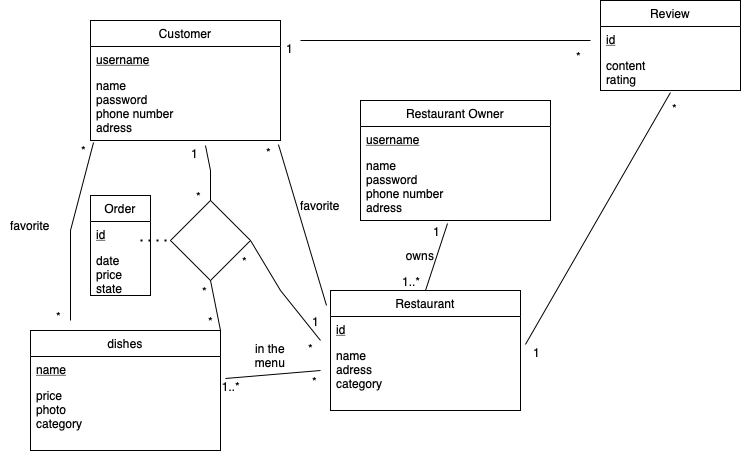

The diagram above was exported from draw.io. Its source (the exported page's mxGraphModel, read from the mxfile embedded in the PNG):
<mxGraphModel dx="946" dy="570" grid="1" gridSize="10" guides="1" tooltips="1" connect="1" arrows="1" fold="1" page="1" pageScale="1" pageWidth="827" pageHeight="1169" math="0" shadow="0">
  <root>
    <mxCell id="0" />
    <mxCell id="1" parent="0" />
    <mxCell id="TFbusOzgZLwduWUxPoiG-12" value="Customer" style="swimlane;fontStyle=0;childLayout=stackLayout;horizontal=1;startSize=26;fillColor=none;horizontalStack=0;resizeParent=1;resizeParentMax=0;resizeLast=0;collapsible=1;marginBottom=0;strokeColor=default;" vertex="1" parent="1">
      <mxGeometry x="120" y="410" width="190" height="120" as="geometry" />
    </mxCell>
    <mxCell id="TFbusOzgZLwduWUxPoiG-13" value="username" style="text;strokeColor=none;fillColor=none;align=left;verticalAlign=top;spacingLeft=4;spacingRight=4;overflow=hidden;rotatable=0;points=[[0,0.5],[1,0.5]];portConstraint=eastwest;fontStyle=4" vertex="1" parent="TFbusOzgZLwduWUxPoiG-12">
      <mxGeometry y="26" width="190" height="26" as="geometry" />
    </mxCell>
    <mxCell id="TFbusOzgZLwduWUxPoiG-15" value="name&#10;password&#10;phone number&#10;adress&#10;" style="text;strokeColor=none;fillColor=none;align=left;verticalAlign=top;spacingLeft=4;spacingRight=4;overflow=hidden;rotatable=0;points=[[0,0.5],[1,0.5]];portConstraint=eastwest;" vertex="1" parent="TFbusOzgZLwduWUxPoiG-12">
      <mxGeometry y="52" width="190" height="68" as="geometry" />
    </mxCell>
    <mxCell id="TFbusOzgZLwduWUxPoiG-16" value="Restaurant Owner" style="swimlane;fontStyle=0;childLayout=stackLayout;horizontal=1;startSize=26;fillColor=none;horizontalStack=0;resizeParent=1;resizeParentMax=0;resizeLast=0;collapsible=1;marginBottom=0;strokeColor=default;" vertex="1" parent="1">
      <mxGeometry x="390" y="490" width="190" height="120" as="geometry" />
    </mxCell>
    <mxCell id="TFbusOzgZLwduWUxPoiG-17" value="username" style="text;strokeColor=none;fillColor=none;align=left;verticalAlign=top;spacingLeft=4;spacingRight=4;overflow=hidden;rotatable=0;points=[[0,0.5],[1,0.5]];portConstraint=eastwest;fontStyle=4" vertex="1" parent="TFbusOzgZLwduWUxPoiG-16">
      <mxGeometry y="26" width="190" height="26" as="geometry" />
    </mxCell>
    <mxCell id="TFbusOzgZLwduWUxPoiG-18" value="name&#10;password&#10;phone number&#10;adress&#10;" style="text;strokeColor=none;fillColor=none;align=left;verticalAlign=top;spacingLeft=4;spacingRight=4;overflow=hidden;rotatable=0;points=[[0,0.5],[1,0.5]];portConstraint=eastwest;" vertex="1" parent="TFbusOzgZLwduWUxPoiG-16">
      <mxGeometry y="52" width="190" height="68" as="geometry" />
    </mxCell>
    <mxCell id="TFbusOzgZLwduWUxPoiG-19" value="Restaurant" style="swimlane;fontStyle=0;childLayout=stackLayout;horizontal=1;startSize=26;fillColor=none;horizontalStack=0;resizeParent=1;resizeParentMax=0;resizeLast=0;collapsible=1;marginBottom=0;strokeColor=default;" vertex="1" parent="1">
      <mxGeometry x="360" y="680" width="190" height="120" as="geometry" />
    </mxCell>
    <mxCell id="TFbusOzgZLwduWUxPoiG-20" value="id" style="text;strokeColor=none;fillColor=none;align=left;verticalAlign=top;spacingLeft=4;spacingRight=4;overflow=hidden;rotatable=0;points=[[0,0.5],[1,0.5]];portConstraint=eastwest;fontStyle=4" vertex="1" parent="TFbusOzgZLwduWUxPoiG-19">
      <mxGeometry y="26" width="190" height="26" as="geometry" />
    </mxCell>
    <mxCell id="TFbusOzgZLwduWUxPoiG-21" value="name&#10;adress&#10;category&#10;" style="text;strokeColor=none;fillColor=none;align=left;verticalAlign=top;spacingLeft=4;spacingRight=4;overflow=hidden;rotatable=0;points=[[0,0.5],[1,0.5]];portConstraint=eastwest;" vertex="1" parent="TFbusOzgZLwduWUxPoiG-19">
      <mxGeometry y="52" width="190" height="68" as="geometry" />
    </mxCell>
    <mxCell id="TFbusOzgZLwduWUxPoiG-22" value="" style="endArrow=none;html=1;rounded=0;exitX=0.5;exitY=0;exitDx=0;exitDy=0;entryX=0.458;entryY=1.044;entryDx=0;entryDy=0;entryPerimeter=0;" edge="1" parent="1" source="TFbusOzgZLwduWUxPoiG-19" target="TFbusOzgZLwduWUxPoiG-18">
      <mxGeometry relative="1" as="geometry">
        <mxPoint x="460" y="670" as="sourcePoint" />
        <mxPoint x="474" y="620" as="targetPoint" />
      </mxGeometry>
    </mxCell>
    <mxCell id="TFbusOzgZLwduWUxPoiG-23" value="1..*" style="resizable=0;html=1;align=left;verticalAlign=bottom;strokeColor=default;direction=south;" connectable="0" vertex="1" parent="TFbusOzgZLwduWUxPoiG-22">
      <mxGeometry x="-1" relative="1" as="geometry">
        <mxPoint x="-25" as="offset" />
      </mxGeometry>
    </mxCell>
    <mxCell id="TFbusOzgZLwduWUxPoiG-24" value="1" style="resizable=0;html=1;align=right;verticalAlign=bottom;strokeColor=default;" connectable="0" vertex="1" parent="TFbusOzgZLwduWUxPoiG-22">
      <mxGeometry x="1" relative="1" as="geometry">
        <mxPoint x="-7" y="17" as="offset" />
      </mxGeometry>
    </mxCell>
    <mxCell id="TFbusOzgZLwduWUxPoiG-25" value="" style="endArrow=none;html=1;rounded=0;entryX=0.989;entryY=1.059;entryDx=0;entryDy=0;entryPerimeter=0;exitX=-0.021;exitY=0.125;exitDx=0;exitDy=0;exitPerimeter=0;" edge="1" parent="1" source="TFbusOzgZLwduWUxPoiG-19" target="TFbusOzgZLwduWUxPoiG-15">
      <mxGeometry relative="1" as="geometry">
        <mxPoint x="350" y="690" as="sourcePoint" />
        <mxPoint x="252.01999999999998" y="612.992" as="targetPoint" />
      </mxGeometry>
    </mxCell>
    <mxCell id="TFbusOzgZLwduWUxPoiG-26" value="1" style="resizable=0;html=1;align=left;verticalAlign=bottom;strokeColor=default;direction=south;" connectable="0" vertex="1" parent="TFbusOzgZLwduWUxPoiG-25">
      <mxGeometry x="-1" relative="1" as="geometry">
        <mxPoint x="-16" y="25" as="offset" />
      </mxGeometry>
    </mxCell>
    <mxCell id="TFbusOzgZLwduWUxPoiG-27" value="*" style="resizable=0;html=1;align=right;verticalAlign=bottom;strokeColor=default;" connectable="0" vertex="1" parent="TFbusOzgZLwduWUxPoiG-25">
      <mxGeometry x="1" relative="1" as="geometry">
        <mxPoint x="-7" y="17" as="offset" />
      </mxGeometry>
    </mxCell>
    <mxCell id="TFbusOzgZLwduWUxPoiG-28" value="owns" style="text;html=1;strokeColor=none;fillColor=none;align=center;verticalAlign=middle;whiteSpace=wrap;rounded=0;" vertex="1" parent="1">
      <mxGeometry x="420" y="630" width="60" height="30" as="geometry" />
    </mxCell>
    <mxCell id="TFbusOzgZLwduWUxPoiG-29" value="favorite" style="text;html=1;strokeColor=none;fillColor=none;align=center;verticalAlign=middle;whiteSpace=wrap;rounded=0;" vertex="1" parent="1">
      <mxGeometry x="320" y="580" width="60" height="30" as="geometry" />
    </mxCell>
    <mxCell id="TFbusOzgZLwduWUxPoiG-30" value="dishes" style="swimlane;fontStyle=0;childLayout=stackLayout;horizontal=1;startSize=26;fillColor=none;horizontalStack=0;resizeParent=1;resizeParentMax=0;resizeLast=0;collapsible=1;marginBottom=0;strokeColor=default;" vertex="1" parent="1">
      <mxGeometry x="60" y="720" width="190" height="120" as="geometry" />
    </mxCell>
    <mxCell id="TFbusOzgZLwduWUxPoiG-31" value="name" style="text;strokeColor=none;fillColor=none;align=left;verticalAlign=top;spacingLeft=4;spacingRight=4;overflow=hidden;rotatable=0;points=[[0,0.5],[1,0.5]];portConstraint=eastwest;fontStyle=4" vertex="1" parent="TFbusOzgZLwduWUxPoiG-30">
      <mxGeometry y="26" width="190" height="26" as="geometry" />
    </mxCell>
    <mxCell id="TFbusOzgZLwduWUxPoiG-32" value="price&#10;photo&#10;category" style="text;strokeColor=none;fillColor=none;align=left;verticalAlign=top;spacingLeft=4;spacingRight=4;overflow=hidden;rotatable=0;points=[[0,0.5],[1,0.5]];portConstraint=eastwest;" vertex="1" parent="TFbusOzgZLwduWUxPoiG-30">
      <mxGeometry y="52" width="190" height="68" as="geometry" />
    </mxCell>
    <mxCell id="TFbusOzgZLwduWUxPoiG-33" value="" style="endArrow=none;html=1;rounded=0;exitX=-0.021;exitY=0.125;exitDx=0;exitDy=0;exitPerimeter=0;entryX=1.026;entryY=-0.059;entryDx=0;entryDy=0;entryPerimeter=0;" edge="1" parent="1" target="TFbusOzgZLwduWUxPoiG-32">
      <mxGeometry relative="1" as="geometry">
        <mxPoint x="350" y="760" as="sourcePoint" />
        <mxPoint x="280" y="780" as="targetPoint" />
      </mxGeometry>
    </mxCell>
    <mxCell id="TFbusOzgZLwduWUxPoiG-34" value="*" style="resizable=0;html=1;align=left;verticalAlign=bottom;strokeColor=default;direction=south;" connectable="0" vertex="1" parent="TFbusOzgZLwduWUxPoiG-33">
      <mxGeometry x="-1" relative="1" as="geometry">
        <mxPoint x="-10" y="20" as="offset" />
      </mxGeometry>
    </mxCell>
    <mxCell id="TFbusOzgZLwduWUxPoiG-35" value="1..*" style="resizable=0;html=1;align=right;verticalAlign=bottom;strokeColor=default;" connectable="0" vertex="1" parent="TFbusOzgZLwduWUxPoiG-33">
      <mxGeometry x="1" relative="1" as="geometry">
        <mxPoint x="15" y="17" as="offset" />
      </mxGeometry>
    </mxCell>
    <mxCell id="TFbusOzgZLwduWUxPoiG-36" value="in the menu" style="text;html=1;strokeColor=none;fillColor=none;align=center;verticalAlign=middle;whiteSpace=wrap;rounded=0;" vertex="1" parent="1">
      <mxGeometry x="270" y="730" width="60" height="30" as="geometry" />
    </mxCell>
    <mxCell id="TFbusOzgZLwduWUxPoiG-41" value="favorite" style="text;html=1;strokeColor=none;fillColor=none;align=center;verticalAlign=middle;whiteSpace=wrap;rounded=0;" vertex="1" parent="1">
      <mxGeometry x="29.999999999999986" y="600" width="60" height="30" as="geometry" />
    </mxCell>
    <mxCell id="TFbusOzgZLwduWUxPoiG-42" value="" style="endArrow=none;html=1;rounded=0;entryX=0.016;entryY=1.029;entryDx=0;entryDy=0;entryPerimeter=0;" edge="1" parent="1" target="TFbusOzgZLwduWUxPoiG-15">
      <mxGeometry relative="1" as="geometry">
        <mxPoint x="100" y="710" as="sourcePoint" />
        <mxPoint x="140" y="620" as="targetPoint" />
        <Array as="points">
          <mxPoint x="100" y="620" />
        </Array>
      </mxGeometry>
    </mxCell>
    <mxCell id="TFbusOzgZLwduWUxPoiG-43" value="*" style="resizable=0;html=1;align=left;verticalAlign=bottom;strokeColor=default;direction=south;" connectable="0" vertex="1" parent="TFbusOzgZLwduWUxPoiG-42">
      <mxGeometry x="-1" relative="1" as="geometry">
        <mxPoint x="-16" y="5" as="offset" />
      </mxGeometry>
    </mxCell>
    <mxCell id="TFbusOzgZLwduWUxPoiG-44" value="*" style="resizable=0;html=1;align=right;verticalAlign=bottom;strokeColor=default;" connectable="0" vertex="1" parent="TFbusOzgZLwduWUxPoiG-42">
      <mxGeometry x="1" relative="1" as="geometry">
        <mxPoint x="-7" y="17" as="offset" />
      </mxGeometry>
    </mxCell>
    <mxCell id="TFbusOzgZLwduWUxPoiG-48" value="" style="rhombus;whiteSpace=wrap;html=1;strokeColor=default;" vertex="1" parent="1">
      <mxGeometry x="200" y="590" width="80" height="80" as="geometry" />
    </mxCell>
    <mxCell id="TFbusOzgZLwduWUxPoiG-50" value="" style="endArrow=none;html=1;rounded=0;entryX=0.605;entryY=1.074;entryDx=0;entryDy=0;entryPerimeter=0;exitX=0.5;exitY=0;exitDx=0;exitDy=0;" edge="1" parent="1" source="TFbusOzgZLwduWUxPoiG-48" target="TFbusOzgZLwduWUxPoiG-15">
      <mxGeometry relative="1" as="geometry">
        <mxPoint x="240" y="580" as="sourcePoint" />
        <mxPoint x="163.05999999999995" y="541.972" as="targetPoint" />
        <Array as="points">
          <mxPoint x="240" y="560" />
        </Array>
      </mxGeometry>
    </mxCell>
    <mxCell id="TFbusOzgZLwduWUxPoiG-51" value="*" style="resizable=0;html=1;align=left;verticalAlign=bottom;strokeColor=default;direction=south;" connectable="0" vertex="1" parent="TFbusOzgZLwduWUxPoiG-50">
      <mxGeometry x="-1" relative="1" as="geometry">
        <mxPoint x="-16" y="5" as="offset" />
      </mxGeometry>
    </mxCell>
    <mxCell id="TFbusOzgZLwduWUxPoiG-52" value="1" style="resizable=0;html=1;align=right;verticalAlign=bottom;strokeColor=default;" connectable="0" vertex="1" parent="TFbusOzgZLwduWUxPoiG-50">
      <mxGeometry x="1" relative="1" as="geometry">
        <mxPoint x="-7" y="17" as="offset" />
      </mxGeometry>
    </mxCell>
    <mxCell id="TFbusOzgZLwduWUxPoiG-54" value="" style="endArrow=none;html=1;rounded=0;exitX=1;exitY=0.5;exitDx=0;exitDy=0;" edge="1" parent="1" source="TFbusOzgZLwduWUxPoiG-48">
      <mxGeometry relative="1" as="geometry">
        <mxPoint x="290" y="630" as="sourcePoint" />
        <mxPoint x="350" y="730" as="targetPoint" />
        <Array as="points">
          <mxPoint x="310" y="680" />
        </Array>
      </mxGeometry>
    </mxCell>
    <mxCell id="TFbusOzgZLwduWUxPoiG-55" value="*" style="resizable=0;html=1;align=left;verticalAlign=bottom;strokeColor=default;direction=south;" connectable="0" vertex="1" parent="TFbusOzgZLwduWUxPoiG-54">
      <mxGeometry x="-1" relative="1" as="geometry">
        <mxPoint x="-10" y="30" as="offset" />
      </mxGeometry>
    </mxCell>
    <mxCell id="TFbusOzgZLwduWUxPoiG-56" value="*" style="resizable=0;html=1;align=right;verticalAlign=bottom;strokeColor=default;" connectable="0" vertex="1" parent="TFbusOzgZLwduWUxPoiG-54">
      <mxGeometry x="1" relative="1" as="geometry">
        <mxPoint x="-7" y="17" as="offset" />
      </mxGeometry>
    </mxCell>
    <mxCell id="TFbusOzgZLwduWUxPoiG-57" value="" style="endArrow=none;html=1;rounded=0;exitX=0.5;exitY=1;exitDx=0;exitDy=0;entryX=1;entryY=0;entryDx=0;entryDy=0;" edge="1" parent="1" source="TFbusOzgZLwduWUxPoiG-48" target="TFbusOzgZLwduWUxPoiG-30">
      <mxGeometry relative="1" as="geometry">
        <mxPoint x="290" y="640" as="sourcePoint" />
        <mxPoint x="360" y="740" as="targetPoint" />
        <Array as="points" />
      </mxGeometry>
    </mxCell>
    <mxCell id="TFbusOzgZLwduWUxPoiG-58" value="*" style="resizable=0;html=1;align=left;verticalAlign=bottom;strokeColor=default;direction=south;" connectable="0" vertex="1" parent="TFbusOzgZLwduWUxPoiG-57">
      <mxGeometry x="-1" relative="1" as="geometry">
        <mxPoint x="-10" y="20" as="offset" />
      </mxGeometry>
    </mxCell>
    <mxCell id="TFbusOzgZLwduWUxPoiG-59" value="*" style="resizable=0;html=1;align=right;verticalAlign=bottom;strokeColor=default;" connectable="0" vertex="1" parent="TFbusOzgZLwduWUxPoiG-57">
      <mxGeometry x="1" relative="1" as="geometry">
        <mxPoint x="-7" as="offset" />
      </mxGeometry>
    </mxCell>
    <mxCell id="TFbusOzgZLwduWUxPoiG-62" value="" style="endArrow=none;dashed=1;html=1;dashPattern=1 3;strokeWidth=2;rounded=0;entryX=0;entryY=0.5;entryDx=0;entryDy=0;" edge="1" parent="1" target="TFbusOzgZLwduWUxPoiG-48">
      <mxGeometry width="50" height="50" relative="1" as="geometry">
        <mxPoint x="170" y="630" as="sourcePoint" />
        <mxPoint x="200" y="610" as="targetPoint" />
      </mxGeometry>
    </mxCell>
    <mxCell id="TFbusOzgZLwduWUxPoiG-63" value="Order" style="swimlane;fontStyle=0;childLayout=stackLayout;horizontal=1;startSize=26;fillColor=none;horizontalStack=0;resizeParent=1;resizeParentMax=0;resizeLast=0;collapsible=1;marginBottom=0;strokeColor=default;" vertex="1" parent="1">
      <mxGeometry x="120" y="585" width="60" height="100" as="geometry" />
    </mxCell>
    <mxCell id="TFbusOzgZLwduWUxPoiG-64" value="id" style="text;strokeColor=none;fillColor=none;align=left;verticalAlign=top;spacingLeft=4;spacingRight=4;overflow=hidden;rotatable=0;points=[[0,0.5],[1,0.5]];portConstraint=eastwest;fontStyle=4" vertex="1" parent="TFbusOzgZLwduWUxPoiG-63">
      <mxGeometry y="26" width="60" height="26" as="geometry" />
    </mxCell>
    <mxCell id="TFbusOzgZLwduWUxPoiG-65" value="date&#10;price&#10;state&#10;" style="text;strokeColor=none;fillColor=none;align=left;verticalAlign=top;spacingLeft=4;spacingRight=4;overflow=hidden;rotatable=0;points=[[0,0.5],[1,0.5]];portConstraint=eastwest;" vertex="1" parent="TFbusOzgZLwduWUxPoiG-63">
      <mxGeometry y="52" width="60" height="48" as="geometry" />
    </mxCell>
    <mxCell id="TFbusOzgZLwduWUxPoiG-66" value="Review" style="swimlane;fontStyle=0;childLayout=stackLayout;horizontal=1;startSize=26;fillColor=none;horizontalStack=0;resizeParent=1;resizeParentMax=0;resizeLast=0;collapsible=1;marginBottom=0;strokeColor=default;" vertex="1" parent="1">
      <mxGeometry x="630" y="390" width="140" height="90" as="geometry" />
    </mxCell>
    <mxCell id="TFbusOzgZLwduWUxPoiG-67" value="id" style="text;strokeColor=none;fillColor=none;align=left;verticalAlign=top;spacingLeft=4;spacingRight=4;overflow=hidden;rotatable=0;points=[[0,0.5],[1,0.5]];portConstraint=eastwest;fontStyle=4" vertex="1" parent="TFbusOzgZLwduWUxPoiG-66">
      <mxGeometry y="26" width="140" height="26" as="geometry" />
    </mxCell>
    <mxCell id="TFbusOzgZLwduWUxPoiG-68" value="content&#10;rating" style="text;strokeColor=none;fillColor=none;align=left;verticalAlign=top;spacingLeft=4;spacingRight=4;overflow=hidden;rotatable=0;points=[[0,0.5],[1,0.5]];portConstraint=eastwest;" vertex="1" parent="TFbusOzgZLwduWUxPoiG-66">
      <mxGeometry y="52" width="140" height="38" as="geometry" />
    </mxCell>
    <mxCell id="TFbusOzgZLwduWUxPoiG-69" value="" style="endArrow=none;html=1;rounded=0;" edge="1" parent="1">
      <mxGeometry relative="1" as="geometry">
        <mxPoint x="620" y="430" as="sourcePoint" />
        <mxPoint x="330" y="430" as="targetPoint" />
      </mxGeometry>
    </mxCell>
    <mxCell id="TFbusOzgZLwduWUxPoiG-70" value="*" style="resizable=0;html=1;align=left;verticalAlign=bottom;strokeColor=default;direction=south;" connectable="0" vertex="1" parent="TFbusOzgZLwduWUxPoiG-69">
      <mxGeometry x="-1" relative="1" as="geometry">
        <mxPoint x="-16" y="25" as="offset" />
      </mxGeometry>
    </mxCell>
    <mxCell id="TFbusOzgZLwduWUxPoiG-71" value="1" style="resizable=0;html=1;align=right;verticalAlign=bottom;strokeColor=default;" connectable="0" vertex="1" parent="TFbusOzgZLwduWUxPoiG-69">
      <mxGeometry x="1" relative="1" as="geometry">
        <mxPoint x="-7" y="17" as="offset" />
      </mxGeometry>
    </mxCell>
    <mxCell id="TFbusOzgZLwduWUxPoiG-72" value="" style="endArrow=none;html=1;rounded=0;exitX=0.5;exitY=1.053;exitDx=0;exitDy=0;exitPerimeter=0;entryX=1.026;entryY=0.029;entryDx=0;entryDy=0;entryPerimeter=0;" edge="1" parent="1" source="TFbusOzgZLwduWUxPoiG-68" target="TFbusOzgZLwduWUxPoiG-21">
      <mxGeometry relative="1" as="geometry">
        <mxPoint x="630" y="440" as="sourcePoint" />
        <mxPoint x="340" y="440" as="targetPoint" />
      </mxGeometry>
    </mxCell>
    <mxCell id="TFbusOzgZLwduWUxPoiG-73" value="*" style="resizable=0;html=1;align=left;verticalAlign=bottom;strokeColor=default;direction=south;" connectable="0" vertex="1" parent="TFbusOzgZLwduWUxPoiG-72">
      <mxGeometry x="-1" relative="1" as="geometry">
        <mxPoint y="25" as="offset" />
      </mxGeometry>
    </mxCell>
    <mxCell id="TFbusOzgZLwduWUxPoiG-74" value="1" style="resizable=0;html=1;align=right;verticalAlign=bottom;strokeColor=default;" connectable="0" vertex="1" parent="TFbusOzgZLwduWUxPoiG-72">
      <mxGeometry x="1" relative="1" as="geometry">
        <mxPoint x="15" y="17" as="offset" />
      </mxGeometry>
    </mxCell>
  </root>
</mxGraphModel>